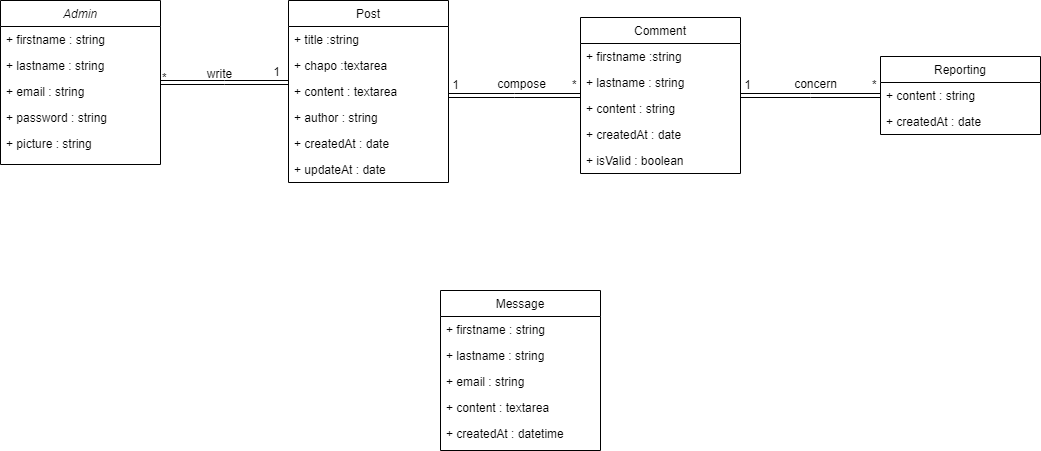

The diagram above was exported from draw.io. Its source (the exported page's mxGraphModel, read from the mxfile embedded in the PNG):
<mxGraphModel dx="2302" dy="775" grid="1" gridSize="10" guides="1" tooltips="1" connect="1" arrows="1" fold="1" page="1" pageScale="1" pageWidth="827" pageHeight="1169" math="0" shadow="0">
  <root>
    <mxCell id="WIyWlLk6GJQsqaUBKTNV-0" />
    <mxCell id="WIyWlLk6GJQsqaUBKTNV-1" parent="WIyWlLk6GJQsqaUBKTNV-0" />
    <mxCell id="zkfFHV4jXpPFQw0GAbJ--0" value="Admin" style="swimlane;fontStyle=2;align=center;verticalAlign=top;childLayout=stackLayout;horizontal=1;startSize=26;horizontalStack=0;resizeParent=1;resizeLast=0;collapsible=1;marginBottom=0;rounded=0;shadow=0;strokeWidth=1;" parent="WIyWlLk6GJQsqaUBKTNV-1" vertex="1">
      <mxGeometry x="220" y="120" width="160" height="164" as="geometry">
        <mxRectangle x="230" y="140" width="160" height="26" as="alternateBounds" />
      </mxGeometry>
    </mxCell>
    <mxCell id="zkfFHV4jXpPFQw0GAbJ--1" value="+ firstname : string" style="text;align=left;verticalAlign=top;spacingLeft=4;spacingRight=4;overflow=hidden;rotatable=0;points=[[0,0.5],[1,0.5]];portConstraint=eastwest;" parent="zkfFHV4jXpPFQw0GAbJ--0" vertex="1">
      <mxGeometry y="26" width="160" height="26" as="geometry" />
    </mxCell>
    <mxCell id="zkfFHV4jXpPFQw0GAbJ--2" value="+ lastname : string" style="text;align=left;verticalAlign=top;spacingLeft=4;spacingRight=4;overflow=hidden;rotatable=0;points=[[0,0.5],[1,0.5]];portConstraint=eastwest;rounded=0;shadow=0;html=0;" parent="zkfFHV4jXpPFQw0GAbJ--0" vertex="1">
      <mxGeometry y="52" width="160" height="26" as="geometry" />
    </mxCell>
    <mxCell id="zkfFHV4jXpPFQw0GAbJ--3" value="+ email : string" style="text;align=left;verticalAlign=top;spacingLeft=4;spacingRight=4;overflow=hidden;rotatable=0;points=[[0,0.5],[1,0.5]];portConstraint=eastwest;rounded=0;shadow=0;html=0;" parent="zkfFHV4jXpPFQw0GAbJ--0" vertex="1">
      <mxGeometry y="78" width="160" height="26" as="geometry" />
    </mxCell>
    <mxCell id="MW3swM5lmutgGLTM12H7-1" value="+ password : string" style="text;align=left;verticalAlign=top;spacingLeft=4;spacingRight=4;overflow=hidden;rotatable=0;points=[[0,0.5],[1,0.5]];portConstraint=eastwest;rounded=0;shadow=0;html=0;" parent="zkfFHV4jXpPFQw0GAbJ--0" vertex="1">
      <mxGeometry y="104" width="160" height="26" as="geometry" />
    </mxCell>
    <mxCell id="MW3swM5lmutgGLTM12H7-2" value="+ picture : string" style="text;align=left;verticalAlign=top;spacingLeft=4;spacingRight=4;overflow=hidden;rotatable=0;points=[[0,0.5],[1,0.5]];portConstraint=eastwest;rounded=0;shadow=0;html=0;" parent="zkfFHV4jXpPFQw0GAbJ--0" vertex="1">
      <mxGeometry y="130" width="160" height="26" as="geometry" />
    </mxCell>
    <mxCell id="zkfFHV4jXpPFQw0GAbJ--17" value="Post" style="swimlane;fontStyle=0;align=center;verticalAlign=top;childLayout=stackLayout;horizontal=1;startSize=26;horizontalStack=0;resizeParent=1;resizeLast=0;collapsible=1;marginBottom=0;rounded=0;shadow=0;strokeWidth=1;" parent="WIyWlLk6GJQsqaUBKTNV-1" vertex="1">
      <mxGeometry x="508" y="120" width="160" height="182" as="geometry">
        <mxRectangle x="550" y="140" width="160" height="26" as="alternateBounds" />
      </mxGeometry>
    </mxCell>
    <mxCell id="zkfFHV4jXpPFQw0GAbJ--18" value="+ title :string" style="text;align=left;verticalAlign=top;spacingLeft=4;spacingRight=4;overflow=hidden;rotatable=0;points=[[0,0.5],[1,0.5]];portConstraint=eastwest;" parent="zkfFHV4jXpPFQw0GAbJ--17" vertex="1">
      <mxGeometry y="26" width="160" height="26" as="geometry" />
    </mxCell>
    <mxCell id="zkfFHV4jXpPFQw0GAbJ--19" value="+ chapo :textarea" style="text;align=left;verticalAlign=top;spacingLeft=4;spacingRight=4;overflow=hidden;rotatable=0;points=[[0,0.5],[1,0.5]];portConstraint=eastwest;rounded=0;shadow=0;html=0;" parent="zkfFHV4jXpPFQw0GAbJ--17" vertex="1">
      <mxGeometry y="52" width="160" height="26" as="geometry" />
    </mxCell>
    <mxCell id="zkfFHV4jXpPFQw0GAbJ--20" value="+ content : textarea" style="text;align=left;verticalAlign=top;spacingLeft=4;spacingRight=4;overflow=hidden;rotatable=0;points=[[0,0.5],[1,0.5]];portConstraint=eastwest;rounded=0;shadow=0;html=0;" parent="zkfFHV4jXpPFQw0GAbJ--17" vertex="1">
      <mxGeometry y="78" width="160" height="26" as="geometry" />
    </mxCell>
    <mxCell id="zkfFHV4jXpPFQw0GAbJ--21" value="+ author : string" style="text;align=left;verticalAlign=top;spacingLeft=4;spacingRight=4;overflow=hidden;rotatable=0;points=[[0,0.5],[1,0.5]];portConstraint=eastwest;rounded=0;shadow=0;html=0;" parent="zkfFHV4jXpPFQw0GAbJ--17" vertex="1">
      <mxGeometry y="104" width="160" height="26" as="geometry" />
    </mxCell>
    <mxCell id="zkfFHV4jXpPFQw0GAbJ--22" value="+ createdAt : date" style="text;align=left;verticalAlign=top;spacingLeft=4;spacingRight=4;overflow=hidden;rotatable=0;points=[[0,0.5],[1,0.5]];portConstraint=eastwest;rounded=0;shadow=0;html=0;" parent="zkfFHV4jXpPFQw0GAbJ--17" vertex="1">
      <mxGeometry y="130" width="160" height="26" as="geometry" />
    </mxCell>
    <mxCell id="MW3swM5lmutgGLTM12H7-3" value="+ updateAt : date" style="text;align=left;verticalAlign=top;spacingLeft=4;spacingRight=4;overflow=hidden;rotatable=0;points=[[0,0.5],[1,0.5]];portConstraint=eastwest;rounded=0;shadow=0;html=0;" parent="zkfFHV4jXpPFQw0GAbJ--17" vertex="1">
      <mxGeometry y="156" width="160" height="26" as="geometry" />
    </mxCell>
    <mxCell id="zkfFHV4jXpPFQw0GAbJ--26" value="" style="endArrow=open;shadow=0;strokeWidth=1;rounded=0;endFill=1;edgeStyle=elbowEdgeStyle;elbow=vertical;shape=link;" parent="WIyWlLk6GJQsqaUBKTNV-1" source="zkfFHV4jXpPFQw0GAbJ--0" target="zkfFHV4jXpPFQw0GAbJ--17" edge="1">
      <mxGeometry x="0.5" y="41" relative="1" as="geometry">
        <mxPoint x="380" y="192" as="sourcePoint" />
        <mxPoint x="540" y="192" as="targetPoint" />
        <mxPoint x="-40" y="32" as="offset" />
      </mxGeometry>
    </mxCell>
    <mxCell id="zkfFHV4jXpPFQw0GAbJ--27" value="*" style="resizable=0;align=left;verticalAlign=bottom;labelBackgroundColor=none;fontSize=12;" parent="zkfFHV4jXpPFQw0GAbJ--26" connectable="0" vertex="1">
      <mxGeometry x="-1" relative="1" as="geometry">
        <mxPoint y="4" as="offset" />
      </mxGeometry>
    </mxCell>
    <mxCell id="zkfFHV4jXpPFQw0GAbJ--28" value="1" style="resizable=0;align=right;verticalAlign=bottom;labelBackgroundColor=none;fontSize=12;" parent="zkfFHV4jXpPFQw0GAbJ--26" connectable="0" vertex="1">
      <mxGeometry x="1" relative="1" as="geometry">
        <mxPoint x="-7" y="-2" as="offset" />
      </mxGeometry>
    </mxCell>
    <mxCell id="zkfFHV4jXpPFQw0GAbJ--29" value="write" style="text;html=1;resizable=0;points=[];;align=center;verticalAlign=middle;labelBackgroundColor=none;rounded=0;shadow=0;strokeWidth=1;fontSize=12;" parent="zkfFHV4jXpPFQw0GAbJ--26" vertex="1" connectable="0">
      <mxGeometry x="0.5" y="49" relative="1" as="geometry">
        <mxPoint x="-38" y="40" as="offset" />
      </mxGeometry>
    </mxCell>
    <mxCell id="1rYJbQxaPhK0mq9xSyAL-0" value="Message" style="swimlane;fontStyle=0;align=center;verticalAlign=top;childLayout=stackLayout;horizontal=1;startSize=26;horizontalStack=0;resizeParent=1;resizeLast=0;collapsible=1;marginBottom=0;rounded=0;shadow=0;strokeWidth=1;" parent="WIyWlLk6GJQsqaUBKTNV-1" vertex="1">
      <mxGeometry x="660" y="410" width="160" height="160" as="geometry">
        <mxRectangle x="550" y="140" width="160" height="26" as="alternateBounds" />
      </mxGeometry>
    </mxCell>
    <mxCell id="1rYJbQxaPhK0mq9xSyAL-1" value="+ firstname : string" style="text;align=left;verticalAlign=top;spacingLeft=4;spacingRight=4;overflow=hidden;rotatable=0;points=[[0,0.5],[1,0.5]];portConstraint=eastwest;" parent="1rYJbQxaPhK0mq9xSyAL-0" vertex="1">
      <mxGeometry y="26" width="160" height="26" as="geometry" />
    </mxCell>
    <mxCell id="1rYJbQxaPhK0mq9xSyAL-2" value="+ lastname : string" style="text;align=left;verticalAlign=top;spacingLeft=4;spacingRight=4;overflow=hidden;rotatable=0;points=[[0,0.5],[1,0.5]];portConstraint=eastwest;rounded=0;shadow=0;html=0;" parent="1rYJbQxaPhK0mq9xSyAL-0" vertex="1">
      <mxGeometry y="52" width="160" height="26" as="geometry" />
    </mxCell>
    <mxCell id="1rYJbQxaPhK0mq9xSyAL-3" value="+ email : string" style="text;align=left;verticalAlign=top;spacingLeft=4;spacingRight=4;overflow=hidden;rotatable=0;points=[[0,0.5],[1,0.5]];portConstraint=eastwest;rounded=0;shadow=0;html=0;" parent="1rYJbQxaPhK0mq9xSyAL-0" vertex="1">
      <mxGeometry y="78" width="160" height="26" as="geometry" />
    </mxCell>
    <mxCell id="1rYJbQxaPhK0mq9xSyAL-4" value="+ content : textarea" style="text;align=left;verticalAlign=top;spacingLeft=4;spacingRight=4;overflow=hidden;rotatable=0;points=[[0,0.5],[1,0.5]];portConstraint=eastwest;rounded=0;shadow=0;html=0;" parent="1rYJbQxaPhK0mq9xSyAL-0" vertex="1">
      <mxGeometry y="104" width="160" height="26" as="geometry" />
    </mxCell>
    <mxCell id="1rYJbQxaPhK0mq9xSyAL-5" value="+ createdAt : datetime" style="text;align=left;verticalAlign=top;spacingLeft=4;spacingRight=4;overflow=hidden;rotatable=0;points=[[0,0.5],[1,0.5]];portConstraint=eastwest;rounded=0;shadow=0;html=0;" parent="1rYJbQxaPhK0mq9xSyAL-0" vertex="1">
      <mxGeometry y="130" width="160" height="26" as="geometry" />
    </mxCell>
    <mxCell id="ACmoQvtstlruwOPPGpht-0" value="Comment" style="swimlane;fontStyle=0;align=center;verticalAlign=top;childLayout=stackLayout;horizontal=1;startSize=26;horizontalStack=0;resizeParent=1;resizeLast=0;collapsible=1;marginBottom=0;rounded=0;shadow=0;strokeWidth=1;" parent="WIyWlLk6GJQsqaUBKTNV-1" vertex="1">
      <mxGeometry x="800" y="137" width="160" height="156" as="geometry">
        <mxRectangle x="550" y="140" width="160" height="26" as="alternateBounds" />
      </mxGeometry>
    </mxCell>
    <mxCell id="ACmoQvtstlruwOPPGpht-1" value="+ firstname :string" style="text;align=left;verticalAlign=top;spacingLeft=4;spacingRight=4;overflow=hidden;rotatable=0;points=[[0,0.5],[1,0.5]];portConstraint=eastwest;" parent="ACmoQvtstlruwOPPGpht-0" vertex="1">
      <mxGeometry y="26" width="160" height="26" as="geometry" />
    </mxCell>
    <mxCell id="ACmoQvtstlruwOPPGpht-2" value="+ lastname : string" style="text;align=left;verticalAlign=top;spacingLeft=4;spacingRight=4;overflow=hidden;rotatable=0;points=[[0,0.5],[1,0.5]];portConstraint=eastwest;rounded=0;shadow=0;html=0;" parent="ACmoQvtstlruwOPPGpht-0" vertex="1">
      <mxGeometry y="52" width="160" height="26" as="geometry" />
    </mxCell>
    <mxCell id="ACmoQvtstlruwOPPGpht-3" value="+ content : string" style="text;align=left;verticalAlign=top;spacingLeft=4;spacingRight=4;overflow=hidden;rotatable=0;points=[[0,0.5],[1,0.5]];portConstraint=eastwest;rounded=0;shadow=0;html=0;" parent="ACmoQvtstlruwOPPGpht-0" vertex="1">
      <mxGeometry y="78" width="160" height="26" as="geometry" />
    </mxCell>
    <mxCell id="ACmoQvtstlruwOPPGpht-5" value="+ createdAt : date" style="text;align=left;verticalAlign=top;spacingLeft=4;spacingRight=4;overflow=hidden;rotatable=0;points=[[0,0.5],[1,0.5]];portConstraint=eastwest;rounded=0;shadow=0;html=0;" parent="ACmoQvtstlruwOPPGpht-0" vertex="1">
      <mxGeometry y="104" width="160" height="26" as="geometry" />
    </mxCell>
    <mxCell id="ACmoQvtstlruwOPPGpht-12" value="+ isValid : boolean" style="text;align=left;verticalAlign=top;spacingLeft=4;spacingRight=4;overflow=hidden;rotatable=0;points=[[0,0.5],[1,0.5]];portConstraint=eastwest;rounded=0;shadow=0;html=0;" parent="ACmoQvtstlruwOPPGpht-0" vertex="1">
      <mxGeometry y="130" width="160" height="26" as="geometry" />
    </mxCell>
    <mxCell id="ACmoQvtstlruwOPPGpht-8" value="" style="endArrow=open;shadow=0;strokeWidth=1;rounded=0;endFill=1;edgeStyle=elbowEdgeStyle;elbow=vertical;shape=link;" parent="WIyWlLk6GJQsqaUBKTNV-1" source="ACmoQvtstlruwOPPGpht-0" target="zkfFHV4jXpPFQw0GAbJ--17" edge="1">
      <mxGeometry x="0.5" y="41" relative="1" as="geometry">
        <mxPoint x="390" y="212" as="sourcePoint" />
        <mxPoint x="518" y="212" as="targetPoint" />
        <mxPoint x="-40" y="32" as="offset" />
      </mxGeometry>
    </mxCell>
    <mxCell id="ACmoQvtstlruwOPPGpht-9" value="*" style="resizable=0;align=left;verticalAlign=bottom;labelBackgroundColor=none;fontSize=12;" parent="ACmoQvtstlruwOPPGpht-8" connectable="0" vertex="1">
      <mxGeometry x="-1" relative="1" as="geometry">
        <mxPoint x="-10" y="-2" as="offset" />
      </mxGeometry>
    </mxCell>
    <mxCell id="ACmoQvtstlruwOPPGpht-10" value="1" style="resizable=0;align=right;verticalAlign=bottom;labelBackgroundColor=none;fontSize=12;" parent="ACmoQvtstlruwOPPGpht-8" connectable="0" vertex="1">
      <mxGeometry x="1" relative="1" as="geometry">
        <mxPoint x="12" y="-2" as="offset" />
      </mxGeometry>
    </mxCell>
    <mxCell id="ACmoQvtstlruwOPPGpht-11" value="compose" style="text;html=1;resizable=0;points=[];;align=center;verticalAlign=middle;labelBackgroundColor=none;rounded=0;shadow=0;strokeWidth=1;fontSize=12;" parent="ACmoQvtstlruwOPPGpht-8" vertex="1" connectable="0">
      <mxGeometry x="0.5" y="49" relative="1" as="geometry">
        <mxPoint x="39" y="-61" as="offset" />
      </mxGeometry>
    </mxCell>
    <mxCell id="ACmoQvtstlruwOPPGpht-13" value="Reporting" style="swimlane;fontStyle=0;align=center;verticalAlign=top;childLayout=stackLayout;horizontal=1;startSize=26;horizontalStack=0;resizeParent=1;resizeLast=0;collapsible=1;marginBottom=0;rounded=0;shadow=0;strokeWidth=1;" parent="WIyWlLk6GJQsqaUBKTNV-1" vertex="1">
      <mxGeometry x="1100" y="176" width="160" height="78" as="geometry">
        <mxRectangle x="550" y="140" width="160" height="26" as="alternateBounds" />
      </mxGeometry>
    </mxCell>
    <mxCell id="ACmoQvtstlruwOPPGpht-16" value="+ content : string" style="text;align=left;verticalAlign=top;spacingLeft=4;spacingRight=4;overflow=hidden;rotatable=0;points=[[0,0.5],[1,0.5]];portConstraint=eastwest;rounded=0;shadow=0;html=0;" parent="ACmoQvtstlruwOPPGpht-13" vertex="1">
      <mxGeometry y="26" width="160" height="26" as="geometry" />
    </mxCell>
    <mxCell id="ACmoQvtstlruwOPPGpht-17" value="+ createdAt : date" style="text;align=left;verticalAlign=top;spacingLeft=4;spacingRight=4;overflow=hidden;rotatable=0;points=[[0,0.5],[1,0.5]];portConstraint=eastwest;rounded=0;shadow=0;html=0;" parent="ACmoQvtstlruwOPPGpht-13" vertex="1">
      <mxGeometry y="52" width="160" height="26" as="geometry" />
    </mxCell>
    <mxCell id="ACmoQvtstlruwOPPGpht-19" value="" style="endArrow=open;shadow=0;strokeWidth=1;rounded=0;endFill=1;edgeStyle=elbowEdgeStyle;elbow=vertical;shape=link;" parent="WIyWlLk6GJQsqaUBKTNV-1" source="ACmoQvtstlruwOPPGpht-13" target="ACmoQvtstlruwOPPGpht-0" edge="1">
      <mxGeometry x="0.5" y="41" relative="1" as="geometry">
        <mxPoint x="1092" y="380.13571428571436" as="sourcePoint" />
        <mxPoint x="960" y="380.13571428571436" as="targetPoint" />
        <mxPoint x="-40" y="32" as="offset" />
      </mxGeometry>
    </mxCell>
    <mxCell id="ACmoQvtstlruwOPPGpht-20" value="*" style="resizable=0;align=left;verticalAlign=bottom;labelBackgroundColor=none;fontSize=12;" parent="ACmoQvtstlruwOPPGpht-19" connectable="0" vertex="1">
      <mxGeometry x="-1" relative="1" as="geometry">
        <mxPoint x="-10" y="-2" as="offset" />
      </mxGeometry>
    </mxCell>
    <mxCell id="ACmoQvtstlruwOPPGpht-21" value="1" style="resizable=0;align=right;verticalAlign=bottom;labelBackgroundColor=none;fontSize=12;" parent="ACmoQvtstlruwOPPGpht-19" connectable="0" vertex="1">
      <mxGeometry x="1" relative="1" as="geometry">
        <mxPoint x="12" y="-2" as="offset" />
      </mxGeometry>
    </mxCell>
    <mxCell id="ACmoQvtstlruwOPPGpht-22" value="concern" style="text;html=1;resizable=0;points=[];;align=center;verticalAlign=middle;labelBackgroundColor=none;rounded=0;shadow=0;strokeWidth=1;fontSize=12;" parent="ACmoQvtstlruwOPPGpht-19" vertex="1" connectable="0">
      <mxGeometry x="0.5" y="49" relative="1" as="geometry">
        <mxPoint x="39" y="-61" as="offset" />
      </mxGeometry>
    </mxCell>
  </root>
</mxGraphModel>